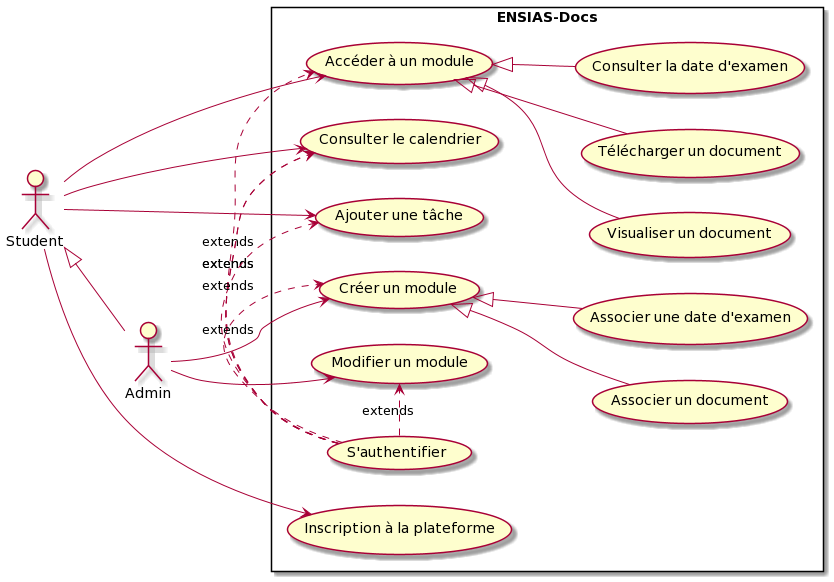

The diagram above was rendered by PlantUML. Its source (embedded in the PNG):
@startuml
left to right direction
"Student" as Student
"Admin" as Admin
rectangle ENSIAS-Docs {
usecase "S'authentifier" as UC12
  usecase "Accéder à un module" as UC2
  usecase "Consulter le calendrier" as UC3
  usecase "Ajouter une tâche" as UC4
  usecase "Visualiser un document" as UC5
  usecase "Télécharger un document" as UC6
  usecase "Consulter la date d'examen" as UC7
  usecase "Afficher le profile" as UC8
  usecase "Modifier le profile" as UC9
  usecase "Créer un module" as UC8
  usecase "Associer un document" as UC9
  usecase "Associer une date d'examen" as UC10
  usecase "Modifier un module" as UC11
  
  usecase "Inscription à la plateforme" as UC1
  UC12 .> UC2 : extends
  UC12 .> UC3 : extends
  UC12 .> UC4 : extends
  UC12 .> UC3 : extends
  UC12 .> UC8 : extends
  UC12 .> UC11 : extends
  
  
}
Student <|-- Admin
Student -->UC1
Student -->UC2
Student -->UC3
Student -->UC4
Admin -->UC8
Admin -->UC11
UC2 <|-- UC5
UC2 <|-- UC6
UC2 <|-- UC7
UC8 <|-- UC9
UC8 <|-- UC10
@enduml